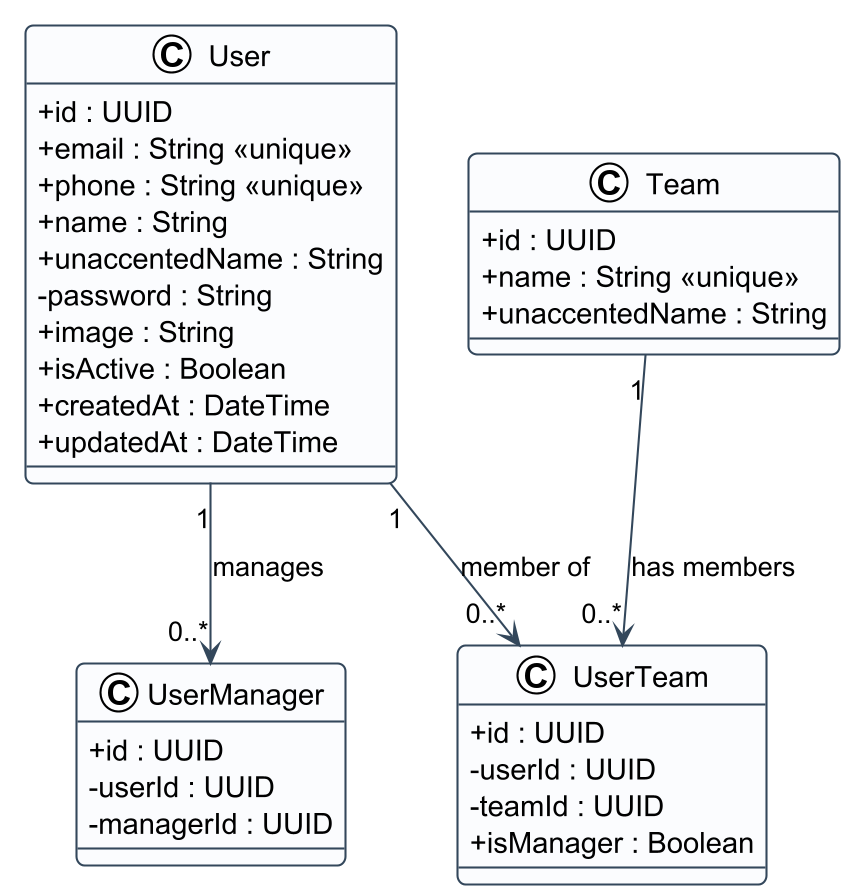

The diagram above was rendered by PlantUML. Its source (embedded in the PNG):
@startuml
skinparamlocked dpi 200
!theme plain
skinparam backgroundColor transparent
skinparam shadowing false
skinparam roundcorner 8
skinparam defaultFontName "Helvetica"
skinparam classAttributeIconSize 0
skinparam ArrowColor #33475b
skinparam class {
  BackgroundColor #FBFCFE
  BorderColor #33475b
  ArrowColor #33475b
}

class User  {
  +id : UUID
  +email : String <<unique>>
  +phone : String <<unique>>
  +name : String
  +unaccentedName : String
  -password : String
  +image : String
  +isActive : Boolean
  +createdAt : DateTime
  +updatedAt : DateTime
}

class Team  {
  +id : UUID
  +name : String <<unique>>
  +unaccentedName : String
}

class UserTeam  {
  +id : UUID
  -userId : UUID
  -teamId : UUID
  +isManager : Boolean
}

class UserManager {
  +id : UUID
  -userId : UUID
  -managerId : UUID
}

User "1" --> "0..*" UserTeam : "member of"
Team "1" --> "0..*" UserTeam : "has members"
User "1" --> "0..*" UserManager : manages
@enduml